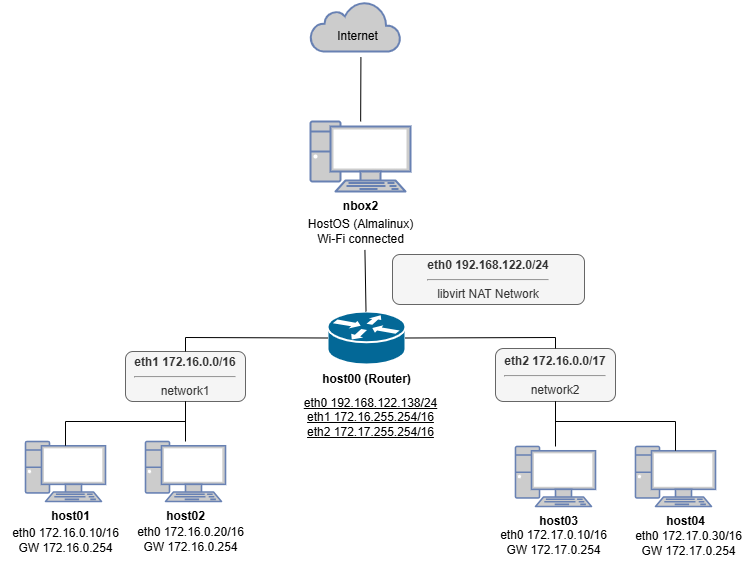

The diagram above was exported from draw.io. Its source (the exported page's mxGraphModel, read from the mxfile embedded in the PNG):
<mxGraphModel dx="678" dy="587" grid="0" gridSize="10" guides="1" tooltips="1" connect="1" arrows="1" fold="1" page="0" pageScale="1" pageWidth="827" pageHeight="1169" background="#ffffff" math="0" shadow="0">
  <root>
    <mxCell id="0" />
    <mxCell id="1" parent="0" />
    <mxCell id="25" value="" style="shape=mxgraph.cisco.routers.router;html=1;pointerEvents=1;dashed=0;fillColor=#036897;strokeColor=#ffffff;strokeWidth=2;verticalLabelPosition=bottom;verticalAlign=top;align=center;outlineConnect=0;" parent="1" vertex="1">
      <mxGeometry x="362" y="420" width="78" height="53" as="geometry" />
    </mxCell>
    <mxCell id="31" value="&lt;b&gt;host00 (Router)&lt;br&gt;&lt;/b&gt;" style="text;html=1;align=center;verticalAlign=middle;resizable=0;points=[];autosize=1;strokeColor=none;fillColor=none;" parent="1" vertex="1">
      <mxGeometry x="346" y="473" width="110" height="30" as="geometry" />
    </mxCell>
    <mxCell id="33" value="&lt;div&gt;&lt;font color=&quot;#000000&quot;&gt;&lt;u&gt;eth0 192.168.122.138/24&lt;/u&gt;&lt;/font&gt;&lt;/div&gt;&lt;div&gt;&lt;font color=&quot;#000000&quot;&gt;&lt;u&gt;eth1 172.16.255.254/16&lt;/u&gt;&lt;/font&gt;&lt;/div&gt;&lt;div&gt;&lt;font color=&quot;#000000&quot;&gt;&lt;u&gt;eth2 172.17.255.254/16&lt;/u&gt;&lt;br&gt;&lt;/font&gt;&lt;/div&gt;" style="text;html=1;align=center;verticalAlign=middle;resizable=0;points=[];autosize=1;strokeColor=none;fillColor=none;" parent="1" vertex="1">
      <mxGeometry x="325" y="496" width="160" height="60" as="geometry" />
    </mxCell>
    <mxCell id="39" value="&lt;b&gt;eth0 192.168.122.0/24&lt;br&gt;&lt;/b&gt;&lt;hr&gt;libvirt NAT Network" style="rounded=1;whiteSpace=wrap;html=1;fillStyle=auto;fillColor=#f5f5f5;fontColor=#333333;strokeColor=#666666;gradientColor=none;align=center;" parent="1" vertex="1">
      <mxGeometry x="427" y="363" width="192" height="50" as="geometry" />
    </mxCell>
    <mxCell id="41" value="" style="endArrow=none;html=1;entryX=0.534;entryY=0.961;entryDx=0;entryDy=0;entryPerimeter=0;" parent="1" source="25" target="16" edge="1">
      <mxGeometry width="50" height="50" relative="1" as="geometry">
        <mxPoint x="210" y="430" as="sourcePoint" />
        <mxPoint x="260" y="380" as="targetPoint" />
      </mxGeometry>
    </mxCell>
    <mxCell id="43" value="&lt;b&gt;eth1 172.16.0.0/16&lt;br&gt;&lt;/b&gt;&lt;hr&gt;network1" style="rounded=1;whiteSpace=wrap;html=1;fillColor=#f5f5f5;fontColor=#333333;strokeColor=#666666;" parent="1" vertex="1">
      <mxGeometry x="160" y="460" width="120" height="50" as="geometry" />
    </mxCell>
    <mxCell id="44" value="&lt;b&gt;eth2 172.16.0.0/17&lt;/b&gt;&lt;div&gt;&lt;hr&gt;network2&lt;/div&gt;" style="rounded=1;whiteSpace=wrap;html=1;fillColor=#f5f5f5;fontColor=#333333;strokeColor=#666666;" parent="1" vertex="1">
      <mxGeometry x="530" y="457" width="120" height="53" as="geometry" />
    </mxCell>
    <mxCell id="46" value="" style="endArrow=none;html=1;entryX=0;entryY=0.5;entryDx=0;entryDy=0;entryPerimeter=0;exitX=0.5;exitY=0;exitDx=0;exitDy=0;rounded=0;curved=0;" parent="1" source="43" target="25" edge="1">
      <mxGeometry width="50" height="50" relative="1" as="geometry">
        <mxPoint x="180" y="470" as="sourcePoint" />
        <mxPoint x="230" y="420" as="targetPoint" />
        <Array as="points">
          <mxPoint x="220" y="446" />
        </Array>
      </mxGeometry>
    </mxCell>
    <mxCell id="47" value="" style="endArrow=none;html=1;entryX=1;entryY=0.5;entryDx=0;entryDy=0;entryPerimeter=0;exitX=0.5;exitY=0;exitDx=0;exitDy=0;rounded=0;curved=0;" parent="1" source="44" target="25" edge="1">
      <mxGeometry width="50" height="50" relative="1" as="geometry">
        <mxPoint x="430" y="690" as="sourcePoint" />
        <mxPoint x="480" y="640" as="targetPoint" />
        <Array as="points">
          <mxPoint x="590" y="446" />
        </Array>
      </mxGeometry>
    </mxCell>
    <mxCell id="50" value="" style="fontColor=#0066CC;verticalAlign=top;verticalLabelPosition=bottom;labelPosition=center;align=center;html=1;outlineConnect=0;fillColor=#CCCCCC;strokeColor=#6881B3;gradientColor=none;gradientDirection=north;strokeWidth=2;shape=mxgraph.networks.pc;" parent="1" vertex="1">
      <mxGeometry x="60" y="550" width="80" height="60" as="geometry" />
    </mxCell>
    <mxCell id="51" value="" style="fontColor=#0066CC;verticalAlign=top;verticalLabelPosition=bottom;labelPosition=center;align=center;html=1;outlineConnect=0;fillColor=#CCCCCC;strokeColor=#6881B3;gradientColor=none;gradientDirection=north;strokeWidth=2;shape=mxgraph.networks.pc;" parent="1" vertex="1">
      <mxGeometry x="180" y="550" width="80" height="60" as="geometry" />
    </mxCell>
    <mxCell id="57" value="" style="endArrow=none;html=1;entryX=0.5;entryY=1;entryDx=0;entryDy=0;exitX=0.5;exitY=0.07;exitDx=0;exitDy=0;exitPerimeter=0;rounded=0;curved=0;" parent="1" source="50" target="43" edge="1">
      <mxGeometry width="50" height="50" relative="1" as="geometry">
        <mxPoint x="160" y="530" as="sourcePoint" />
        <mxPoint x="220" y="510" as="targetPoint" />
        <Array as="points">
          <mxPoint x="100" y="530" />
          <mxPoint x="220" y="530" />
        </Array>
      </mxGeometry>
    </mxCell>
    <mxCell id="60" value="" style="endArrow=none;html=1;entryX=0.5;entryY=1;entryDx=0;entryDy=0;" parent="1" source="51" target="43" edge="1">
      <mxGeometry width="50" height="50" relative="1" as="geometry">
        <mxPoint x="190" y="580" as="sourcePoint" />
        <mxPoint x="240" y="530" as="targetPoint" />
      </mxGeometry>
    </mxCell>
    <mxCell id="61" value="" style="fontColor=#0066CC;verticalAlign=top;verticalLabelPosition=bottom;labelPosition=center;align=center;html=1;outlineConnect=0;fillColor=#CCCCCC;strokeColor=#6881B3;gradientColor=none;gradientDirection=north;strokeWidth=2;shape=mxgraph.networks.pc;" parent="1" vertex="1">
      <mxGeometry x="550" y="555" width="80" height="60" as="geometry" />
    </mxCell>
    <mxCell id="62" value="" style="fontColor=#0066CC;verticalAlign=top;verticalLabelPosition=bottom;labelPosition=center;align=center;html=1;outlineConnect=0;fillColor=#CCCCCC;strokeColor=#6881B3;gradientColor=none;gradientDirection=north;strokeWidth=2;shape=mxgraph.networks.pc;" parent="1" vertex="1">
      <mxGeometry x="670" y="555" width="80" height="60" as="geometry" />
    </mxCell>
    <mxCell id="63" value="" style="endArrow=none;html=1;entryX=0.5;entryY=1;entryDx=0;entryDy=0;" parent="1" source="61" target="44" edge="1">
      <mxGeometry width="50" height="50" relative="1" as="geometry">
        <mxPoint x="480" y="690" as="sourcePoint" />
        <mxPoint x="530" y="640" as="targetPoint" />
      </mxGeometry>
    </mxCell>
    <mxCell id="64" value="" style="endArrow=none;html=1;entryX=0.5;entryY=1;entryDx=0;entryDy=0;exitX=0.5;exitY=0.07;exitDx=0;exitDy=0;exitPerimeter=0;rounded=0;curved=0;" parent="1" source="62" target="44" edge="1">
      <mxGeometry width="50" height="50" relative="1" as="geometry">
        <mxPoint x="380" y="650" as="sourcePoint" />
        <mxPoint x="430" y="600" as="targetPoint" />
        <Array as="points">
          <mxPoint x="710" y="530" />
          <mxPoint x="590" y="530" />
        </Array>
      </mxGeometry>
    </mxCell>
    <mxCell id="66" value="" style="group;" parent="1" vertex="1" connectable="0">
      <mxGeometry x="345" y="110" width="90" height="50" as="geometry" />
    </mxCell>
    <mxCell id="10" value="" style="html=1;outlineConnect=0;fillColor=#CCCCCC;strokeColor=#6881B3;gradientColor=none;gradientDirection=north;strokeWidth=2;shape=mxgraph.networks.cloud;fontColor=#ffffff;" parent="66" vertex="1">
      <mxGeometry width="90" height="50" as="geometry" />
    </mxCell>
    <mxCell id="11" value="Internet" style="text;html=1;align=center;verticalAlign=middle;resizable=0;points=[];autosize=1;strokeColor=none;fillColor=none;" parent="66" vertex="1">
      <mxGeometry x="17" y="20" width="60" height="30" as="geometry" />
    </mxCell>
    <mxCell id="68" value="" style="group;" parent="1" vertex="1" connectable="0">
      <mxGeometry x="330" y="230" width="130" height="130" as="geometry" />
    </mxCell>
    <mxCell id="67" value="" style="group;" parent="68" vertex="1" connectable="0">
      <mxGeometry x="15" width="115" height="130" as="geometry" />
    </mxCell>
    <mxCell id="12" value="" style="fontColor=#0066CC;verticalAlign=top;verticalLabelPosition=bottom;labelPosition=center;align=center;html=1;outlineConnect=0;fillColor=#CCCCCC;strokeColor=#6881B3;gradientColor=none;gradientDirection=north;strokeWidth=2;shape=mxgraph.networks.pc;" parent="67" vertex="1">
      <mxGeometry width="100" height="70" as="geometry" />
    </mxCell>
    <mxCell id="13" value="&lt;b&gt;nbox2&lt;/b&gt;" style="text;html=1;align=center;verticalAlign=middle;resizable=0;points=[];autosize=1;strokeColor=none;fillColor=none;" parent="67" vertex="1">
      <mxGeometry x="20" y="70" width="60" height="30" as="geometry" />
    </mxCell>
    <mxCell id="16" value="HostOS (Almalinux)&lt;br&gt;Wi-Fi connected" style="text;html=1;align=center;verticalAlign=middle;resizable=0;points=[];autosize=1;strokeColor=none;fillColor=none;" parent="67" vertex="1">
      <mxGeometry x="-15" y="90" width="130" height="40" as="geometry" />
    </mxCell>
    <mxCell id="70" value="&lt;b&gt;host01&lt;/b&gt;" style="text;html=1;align=center;verticalAlign=middle;resizable=0;points=[];autosize=1;strokeColor=none;fillColor=none;" parent="1" vertex="1">
      <mxGeometry x="75" y="610" width="60" height="30" as="geometry" />
    </mxCell>
    <mxCell id="72" value="&lt;b&gt;host04&lt;/b&gt;" style="text;html=1;align=center;verticalAlign=middle;resizable=0;points=[];autosize=1;strokeColor=none;fillColor=none;" parent="1" vertex="1">
      <mxGeometry x="690" y="615" width="60" height="30" as="geometry" />
    </mxCell>
    <mxCell id="73" value="&lt;b&gt;host03&lt;/b&gt;" style="text;html=1;align=center;verticalAlign=middle;resizable=0;points=[];autosize=1;strokeColor=none;fillColor=none;" parent="1" vertex="1">
      <mxGeometry x="563" y="615" width="60" height="30" as="geometry" />
    </mxCell>
    <mxCell id="74" value="&lt;b&gt;host02&lt;/b&gt;" style="text;html=1;align=center;verticalAlign=middle;resizable=0;points=[];autosize=1;strokeColor=none;fillColor=none;" parent="1" vertex="1">
      <mxGeometry x="190" y="610" width="60" height="30" as="geometry" />
    </mxCell>
    <mxCell id="75" value="eth0 172.16.0.10/16&lt;br&gt;GW 172.16.0.254" style="text;html=1;align=center;verticalAlign=middle;resizable=0;points=[];autosize=1;strokeColor=none;fillColor=none;" parent="1" vertex="1">
      <mxGeometry x="35" y="629" width="130" height="40" as="geometry" />
    </mxCell>
    <mxCell id="77" value="" style="endArrow=none;html=1;entryX=0.557;entryY=1.186;entryDx=0;entryDy=0;entryPerimeter=0;" parent="1" source="12" target="11" edge="1">
      <mxGeometry width="50" height="50" relative="1" as="geometry">
        <mxPoint x="190" y="200" as="sourcePoint" />
        <mxPoint x="240" y="150" as="targetPoint" />
      </mxGeometry>
    </mxCell>
    <mxCell id="78" value="eth0 172.16.0.20/16&lt;br&gt;GW 172.16.0.254" style="text;html=1;align=center;verticalAlign=middle;resizable=0;points=[];autosize=1;strokeColor=none;fillColor=none;" parent="1" vertex="1">
      <mxGeometry x="160" y="628" width="130" height="40" as="geometry" />
    </mxCell>
    <mxCell id="79" value="eth0 172.17.0.10/16&lt;br&gt;GW 172.17.0.254" style="text;html=1;align=center;verticalAlign=middle;resizable=0;points=[];autosize=1;strokeColor=none;fillColor=none;" parent="1" vertex="1">
      <mxGeometry x="523" y="631" width="130" height="40" as="geometry" />
    </mxCell>
    <mxCell id="80" value="eth0 172.17.0.30/16&lt;br&gt;GW 172.17.0.254" style="text;html=1;align=center;verticalAlign=middle;resizable=0;points=[];autosize=1;strokeColor=none;fillColor=none;" parent="1" vertex="1">
      <mxGeometry x="658" y="632" width="130" height="40" as="geometry" />
    </mxCell>
  </root>
</mxGraphModel>